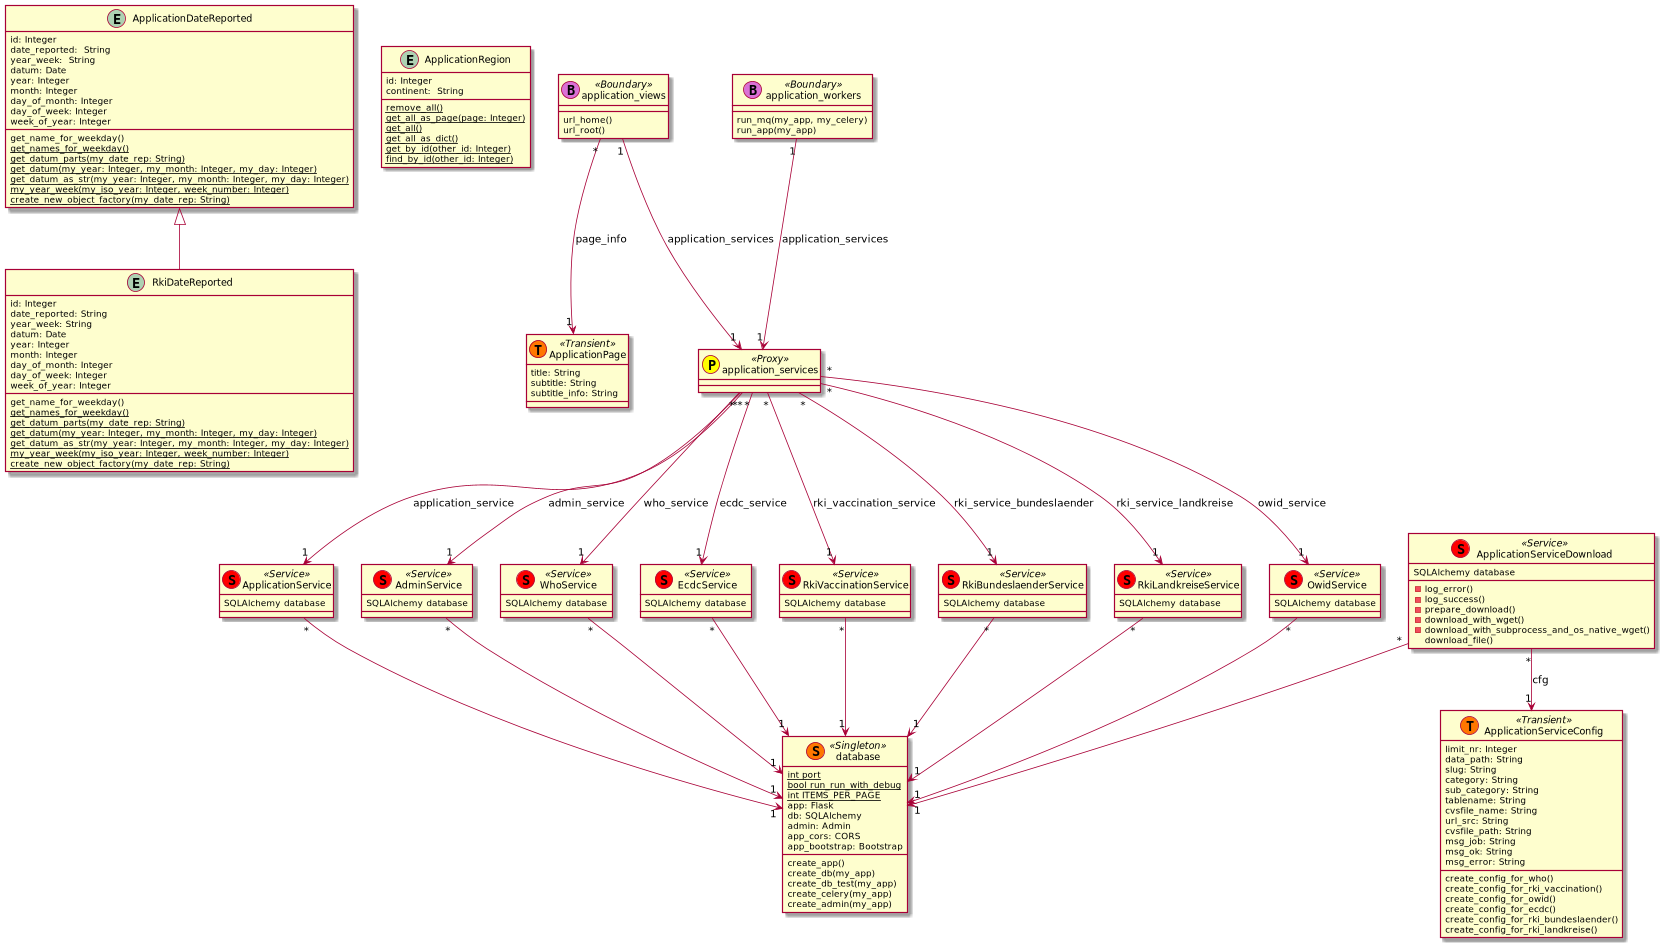

The diagram above was rendered by PlantUML. Its source (embedded in the PNG):
@startuml
entity ApplicationDateReported {
    id: Integer
	date_reported:  String
    year_week:  String
    datum: Date
    year: Integer
    month: Integer
    day_of_month: Integer
    day_of_week: Integer
    week_of_year: Integer
	get_name_for_weekday()
	{classifier} get_names_for_weekday()
	{classifier} get_datum_parts(my_date_rep: String)
	{classifier} get_datum(my_year: Integer, my_month: Integer, my_day: Integer)
	{classifier} get_datum_as_str(my_year: Integer, my_month: Integer, my_day: Integer)
	{classifier} my_year_week(my_iso_year: Integer, week_number: Integer)
	{classifier} create_new_object_factory(my_date_rep: String)
}
entity ApplicationRegion {
    id: Integer
    continent:  String
    {classifier} remove_all()
    {classifier} get_all_as_page(page: Integer)
    {classifier} get_all()
    {classifier} get_all_as_dict()
    {classifier} get_by_id(other_id: Integer)
    {classifier} find_by_id(other_id: Integer)
}
entity RkiDateReported {
    id: Integer
	date_reported: String
    year_week: String
    datum: Date
    year: Integer
    month: Integer
    day_of_month: Integer
    day_of_week: Integer
    week_of_year: Integer
	get_name_for_weekday()
	{classifier} get_names_for_weekday()
	{classifier} get_datum_parts(my_date_rep: String)
	{classifier} get_datum(my_year: Integer, my_month: Integer, my_day: Integer)
	{classifier} get_datum_as_str(my_year: Integer, my_month: Integer, my_day: Integer)
	{classifier} my_year_week(my_iso_year: Integer, week_number: Integer)
	{classifier} create_new_object_factory(my_date_rep: String)
}
class ApplicationPage << (T,#FF7700) Transient >> {
	title: String
	subtitle: String
	subtitle_info: String
}
class ApplicationServiceConfig << (T,#FF7700) Transient >> {
	limit_nr: Integer
    data_path: String
    slug: String
    category: String
    sub_category: String
    tablename: String
    cvsfile_name: String
    url_src: String
    cvsfile_path: String
    msg_job: String
    msg_ok: String
    msg_error: String
	create_config_for_who()
	create_config_for_rki_vaccination()
	create_config_for_owid()
	create_config_for_ecdc()
	create_config_for_rki_bundeslaender()
	create_config_for_rki_landkreise()
}
class ApplicationServiceDownload << (S,red) Service >> {
	-log_error()
	-log_success()
	-prepare_download()
	-download_with_wget()
	-download_with_subprocess_and_os_native_wget()
	download_file()
}
class database << (S,#FF7700) Singleton >> {
	{static} int port
	{static} bool run_run_with_debug
	{static} int ITEMS_PER_PAGE
	app: Flask
	db: SQLAlchemy
	admin: Admin
	app_cors: CORS
	app_bootstrap: Bootstrap
	create_app()
	create_db(my_app)
	create_db_test(my_app)
	create_celery(my_app)
	create_admin(my_app)
}
class application_workers << (B,orchid) Boundary >> {
	run_mq(my_app, my_celery)
	run_app(my_app)
}
class application_views << (B,orchid) Boundary >> {
	url_home()
	url_root()
}
class application_services << (P,yellow) Proxy >> {

}
class ApplicationService << (S,red) Service >> {

}
class AdminService << (S,red) Service >> {

}
class WhoService << (S,red) Service >> {

}
class EcdcService << (S,red) Service >> {

}
class RkiVaccinationService << (S,red) Service >> {

}
class RkiBundeslaenderService << (S,red) Service >> {

}
class RkiLandkreiseService << (S,red) Service >> {

}
class OwidService << (S,red) Service >> {

}
ApplicationDateReported <|-- RkiDateReported
ApplicationServiceDownload "*" --> "1"  ApplicationServiceConfig: cfg
application_workers "1" --> "1" application_services: application_services
application_views "1" --> "1" application_services: application_services
application_views "*" --> "1" ApplicationPage: page_info
application_services "*" --> "1" ApplicationService: application_service
application_services "*" --> "1" AdminService: admin_service
application_services "*" --> "1" WhoService: who_service
application_services "*" --> "1" EcdcService: ecdc_service
application_services "*" --> "1" RkiVaccinationService: rki_vaccination_service
application_services "*" --> "1" RkiBundeslaenderService: rki_service_bundeslaender
application_services "*" --> "1" RkiLandkreiseService: rki_service_landkreise
application_services "*" --> "1" OwidService: owid_service
ApplicationService "*" --> "1" database
ApplicationServiceDownload "*" --> "1" database
AdminService "*" --> "1" database
WhoService "*" --> "1" database
EcdcService "*" --> "1" database
RkiBundeslaenderService "*" --> "1" database
RkiLandkreiseService "*" --> "1" database
RkiVaccinationService "*" --> "1" database
OwidService "*" --> "1" database
ApplicationService : SQLAlchemy database
ApplicationServiceDownload : SQLAlchemy database
AdminService : SQLAlchemy database
WhoService : SQLAlchemy database
EcdcService : SQLAlchemy database
RkiBundeslaenderService : SQLAlchemy database
RkiLandkreiseService : SQLAlchemy database
RkiVaccinationService : SQLAlchemy database
OwidService : SQLAlchemy database
@enduml